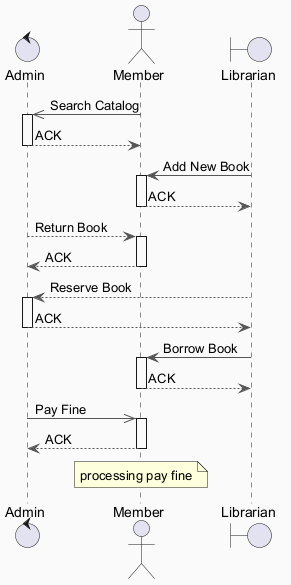

The diagram above was rendered by PlantUML. Its source (embedded in the PNG):
@startuml
skinparam backgroundColor #FAFAFA
skinparam classBackgroundColor #FFF3E0
skinparam classBorderColor #E65100
skinparam ArrowColor #555555
control "Admin" as A
actor "Member" as M
boundary "Librarian" as L
M ->> A : Search Catalog
activate A
A --> M : ACK
deactivate A
L -> M : Add New Book
activate M
M --> L : ACK
deactivate M
A --> M : Return Book
activate M
M --> A : ACK
deactivate M
L --> A : Reserve Book
activate A
A --> L : ACK
deactivate A
L -> M : Borrow Book
activate M
M --> L : ACK
deactivate M
A ->> M : Pay Fine
activate M
M --> A : ACK
deactivate M
note over M : processing pay fine
@enduml